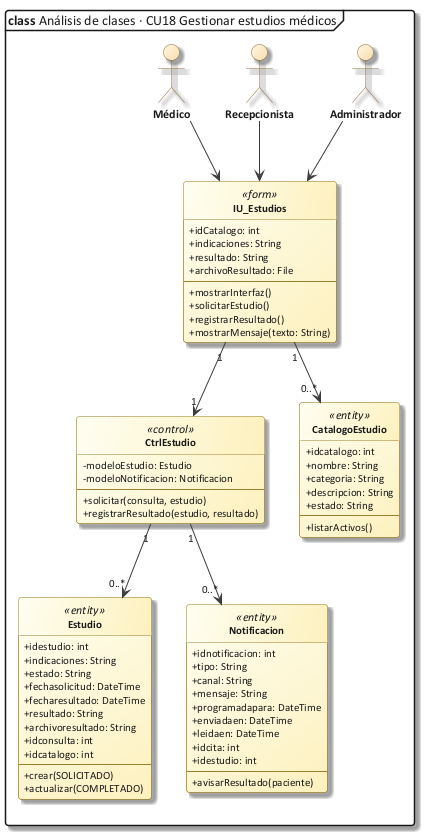

The diagram above was rendered by PlantUML. Its source (embedded in the PNG):
@startuml 28_clase_cu18
!include C:/Users/Sergio Estaca Paco/Desktop/HeadSalud/Docs/diagramas/estilo_ea.iuml
mainframe **class** Análisis de clases · CU18 Gestionar estudios médicos
allowmixing
hide circle
skinparam classAttributeIconSize 0
actor "Médico" as MED
actor "Recepcionista" as REC
actor "Administrador" as ADM
class "IU_Estudios" as IU <<form>> {
  + idCatalogo: int
  + indicaciones: String
  + resultado: String
  + archivoResultado: File
  --
  + mostrarInterfaz()
  + solicitarEstudio()
  + registrarResultado()
  + mostrarMensaje(texto: String)
}
class "CtrlEstudio" as C <<control>> {
  - modeloEstudio: Estudio
  - modeloNotificacion: Notificacion
  --
  + solicitar(consulta, estudio)
  + registrarResultado(estudio, resultado)
}
class "CatalogoEstudio" as CE <<entity>> {
  + idcatalogo: int
  + nombre: String
  + categoria: String
  + descripcion: String
  + estado: String
  --
  + listarActivos()
}
class "Estudio" as E <<entity>> {
  + idestudio: int
  + indicaciones: String
  + estado: String
  + fechasolicitud: DateTime
  + fecharesultado: DateTime
  + resultado: String
  + archivoresultado: String
  + idconsulta: int
  + idcatalogo: int
  --
  + crear(SOLICITADO)
  + actualizar(COMPLETADO)
}
class "Notificacion" as N <<entity>> {
  + idnotificacion: int
  + tipo: String
  + canal: String
  + mensaje: String
  + programadapara: DateTime
  + enviadaen: DateTime
  + leidaen: DateTime
  + idcita: int
  + idestudio: int
  --
  + avisarResultado(paciente)
}
MED --> IU
REC --> IU
ADM --> IU
IU "1" --> "0..*" CE
IU "1" --> "1" C
C "1" --> "0..*" E
C "1" --> "0..*" N
@enduml